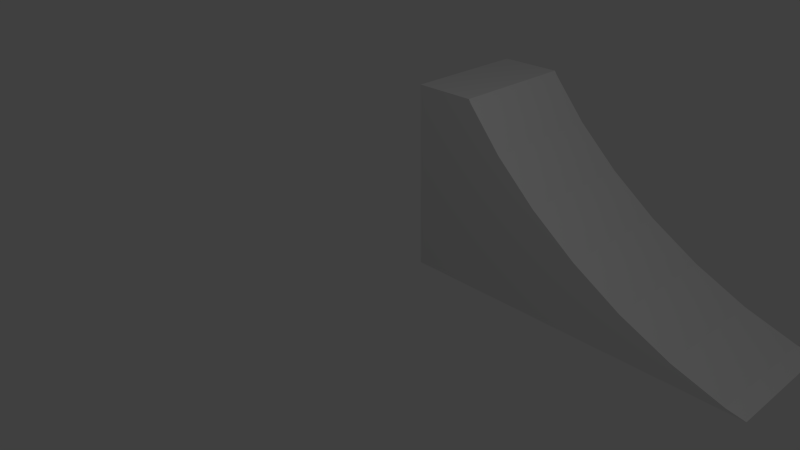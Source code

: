 # Source: ramp_new.blend  (saved by Blender 2.73.0; exported with 4.5.12 LTS)
import bpy
from mathutils import Matrix  # noqa: F401  (used for matrix-valued properties, if any)

bpy.ops.wm.read_factory_settings(use_empty=True)
scene = bpy.context.scene
scene.name = 'Scene'

# ---- collections
col_collection_1 = bpy.data.collections.new('Collection 1'); scene.collection.children.link(col_collection_1)

# ---- world
world_world = bpy.data.worlds.new('World'); scene.world = world_world
world_world.color = (0.05088, 0.05088, 0.05088)
world_world.use_sun_shadow = False
world_world.sun_shadow_jitter_overblur = 0.0
world_world.cycles.sampling_method = 'MANUAL'
world_world.cycles.sample_map_resolution = 256

# ---- cameras
cam_camera = bpy.data.cameras.new('Camera')
cam_camera.clip_end = 100.0
cam_camera.lens = 35.0
cam_camera.sensor_width = 32.0
cam_camera.sensor_height = 18.0
cam_camera.ortho_scale = 7.314
cam_camera.dof.focus_distance = 0.0
cam_camera.dof.aperture_fstop = 128.0

# ---- lights
light_lamp = bpy.data.lights.new('Lamp', 'POINT')
light_lamp.transmission_factor = 0.0
light_lamp.cutoff_distance = 30.0
light_lamp.energy = 100.0
light_lamp.shadow_buffer_clip_start = 1.001
light_lamp.shadow_soft_size = 0.1
light_lamp.shadow_maximum_resolution = 0.006
light_lamp.use_absolute_resolution = True
light_lamp.cycles.use_multiple_importance_sampling = False

# ---- meshes
me_cube = bpy.data.meshes.new('Cube')
me_cube.from_pydata([(0.6667, -1.0, -1.0), (-1.0, -1.0, -1.0), (-1.0, 1.0, -1.0), (0.6667, 1.0, -1.0), (-0.7135, -1.0, 1.0), (-1.0, -1.0, 1.0), (0.5831, -1.0, -0.966), (0.3455, -1.0, -0.7932), (0.1054, -1.0, -0.5461), (-0.1282, -1.0, -0.234), (-0.3461, -1.0, 0.1309), (-0.54, -1.0, 0.5346), (-0.7025, -1.0, 0.9617), (-1.0, 1.0, 1.0), (-0.7135, 1.0, 1.0), (-0.7025, 1.0, 0.9617), (-0.54, 1.0, 0.5346), (-0.3461, 1.0, 0.1309), (-0.1282, 1.0, -0.234), (0.1054, 1.0, -0.5461), (0.3455, 1.0, -0.7932), (0.5831, 1.0, -0.966)], [], [(0, 1, 2, 3), (4, 5, 1, 0, 6, 7, 8, 9, 10, 11, 12), (1, 5, 13, 2), (3, 2, 13, 14, 15, 16, 17, 18, 19, 20, 21), (14, 13, 5, 4), (6, 0, 3, 21), (21, 20, 7, 6), (20, 19, 8, 7), (19, 18, 9, 8), (18, 17, 10, 9), (17, 16, 11, 10), (16, 15, 12, 11), (15, 14, 4, 12)])
_uv = me_cube.uv_layers.new(name='UVMap')
_uv.uv.foreach_set('vector', [0.6678, 0.838, 0.3881, 0.838, 0.3881, 0.4452, 0.6678, 0.4452, 0.6616, 0.03895, 0.7794, 0.03895, 0.7794, 1.001, 0.09424, 1.001, 0.1286, 0.9847, 0.2263, 0.9016, 0.325, 0.7827, 0.421, 0.6326, 0.5106, 0.457, 0.5903, 0.2628, 0.6571, 0.05736, 0.906, 0.9832, 0.07253, 0.9832, 0.07253, 0.007908, 0.906, 0.007908, 0.1215, 0.01338, 0.8137, 0.01338, 0.8137, 0.9854, 0.6948, 0.9854, 0.6902, 0.9668, 0.6227, 0.7592, 0.5422, 0.563, 0.4517, 0.3856, 0.3547, 0.234, 0.2549, 0.1139, 0.1563, 0.0299, 0.05254, 0.07985, 0.05254, 0.05254, 0.3881, 0.05254, 0.3881, 0.07985, 0.3881, 0.541, 0.3881, 0.5548, 0.05254, 0.5548, 0.05254, 0.541, 0.05254, 0.541, 0.05254, 0.4886, 0.3881, 0.4886, 0.3881, 0.541, 0.05254, 0.4886, 0.05254, 0.4233, 0.3881, 0.4233, 0.3881, 0.4886, 0.05254, 0.4233, 0.05254, 0.3475, 0.3881, 0.3475, 0.3881, 0.4233, 0.05254, 0.3475, 0.05254, 0.2641, 0.3881, 0.2641, 0.3881, 0.3475, 0.05254, 0.2641, 0.05254, 0.1763, 0.3881, 0.1763, 0.3881, 0.2641, 0.05254, 0.1763, 0.05254, 0.08747, 0.3881, 0.08747, 0.3881, 0.1763, 0.05254, 0.08747, 0.05254, 0.07985, 0.3881, 0.07985, 0.3881, 0.08747])
me_cube.use_remesh_preserve_volume = False
me_cube.use_remesh_preserve_attributes = False
me_cube.use_mirror_vertex_groups = False
me_cube.update()

# ---- objects
ob_cube = bpy.data.objects.new('Cube', me_cube)
ob_lamp = bpy.data.objects.new('Lamp', light_lamp)
ob_camera = bpy.data.objects.new('Camera', cam_camera)

# ---- transforms, parenting, visibility, modifiers, constraints
ob_cube.location = (1.8, 3.474, -0.1905)
ob_cube.scale = (3.454, 1.0, 1.533)
ob_cube.lock_rotations_4d = False
ob_cube.empty_display_type = 'ARROWS'
ob_cube.lineart.crease_threshold = 0.0
_vg = ob_cube.vertex_groups.new(name='Group')
ob_lamp.location = (4.076, 1.005, 5.904)
ob_lamp.rotation_euler = (0.6503, 0.05522, 1.866)
ob_lamp.lock_rotations_4d = False
ob_lamp.empty_display_type = 'ARROWS'
ob_lamp.color = (0.0, 0.0, 0.0, 0.0)
ob_lamp.lineart.crease_threshold = 0.0
ob_camera.location = (7.481, -6.508, 5.344)
ob_camera.rotation_euler = (1.109, 0.01082, 0.8149)
ob_camera.lock_rotations_4d = False
ob_camera.empty_display_type = 'ARROWS'
ob_camera.color = (0.0, 0.0, 0.0, 0.0)
ob_camera.display_type = 'WIRE'
ob_camera.lineart.crease_threshold = 0.0

# ---- collection membership
col_collection_1.objects.link(ob_cube)
col_collection_1.objects.link(ob_lamp)
col_collection_1.objects.link(ob_camera)

# ---- scene / render settings (as saved in the file)
scene.camera = ob_camera
scene.frame_start = 1; scene.frame_end = 250; scene.frame_set(1)
scene.render.engine = 'BLENDER_EEVEE_NEXT'
scene.render.resolution_percentage = 50
scene.render.dither_intensity = 0.0
scene.cycles.use_denoising = False
scene.cycles.samples = 10
scene.cycles.sampling_pattern = 'TABULATED_SOBOL'
scene.cycles.light_sampling_threshold = 0.0
scene.cycles.use_adaptive_sampling = False
scene.cycles.use_light_tree = False
scene.cycles.blur_glossy = 0.0
scene.cycles.pixel_filter_type = 'GAUSSIAN'
scene.cycles.sample_clamp_indirect = 0.0
scene.view_settings.view_transform = 'Standard'
bpy.context.view_layer.update()
